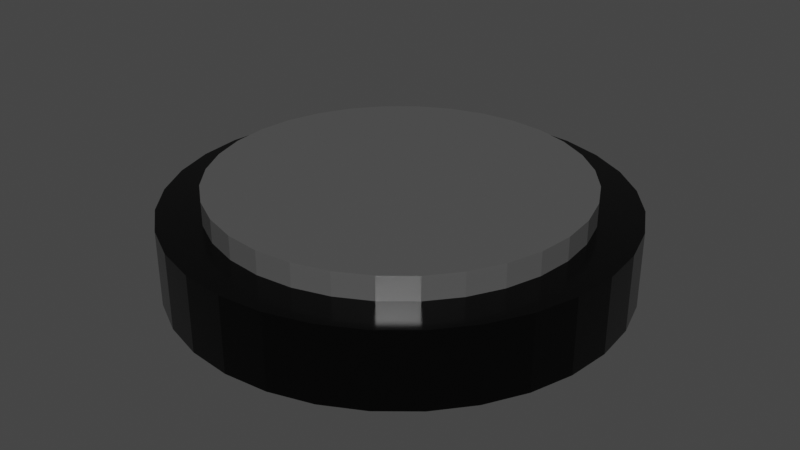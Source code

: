 # Source: displlay_podium.blend  (saved by Blender 3.3.6; exported with 4.5.12 LTS)
import bpy
from mathutils import Matrix  # noqa: F401  (used for matrix-valued properties, if any)

bpy.ops.wm.read_factory_settings(use_empty=True)
scene = bpy.context.scene
scene.name = 'Scene'

# ---- collections
col_collection = bpy.data.collections.new('Collection'); scene.collection.children.link(col_collection)

# ---- materials (node trees are filled in below, after node groups)
mat_black = bpy.data.materials.new('black')
mat_black.use_transparent_shadow = False
mat_silver = bpy.data.materials.new('silver')
mat_silver.use_transparent_shadow = False

# ---- material node trees
mat_black.use_nodes = True; mat_black.node_tree.nodes.clear()
_N = mat_black.node_tree.nodes; _L = mat_black.node_tree.links
n0 = _N.new('ShaderNodeOutputMaterial'); n0.name = 'Material Output'; n0.location = (300, 300)
n1 = _N.new('ShaderNodeValToRGB'); n1.name = 'ColorRamp'; n1.location = (-397, 191)
while len(n1.color_ramp.elements) > 1: n1.color_ramp.elements.remove(n1.color_ramp.elements[-1])
n1.color_ramp.elements[0].position = 0.5773; n1.color_ramp.elements[0].color = (0.03205, 0.03205, 0.03205, 1.0)
_e = n1.color_ramp.elements.new(1.0); _e.color = (1.0, 1.0, 1.0, 1.0)
n2 = _N.new('ShaderNodeBsdfPrincipled'); n2.name = 'Principled BSDF'; n2.location = (-46, 236)
n2.distribution = 'GGX'
n2.subsurface_method = 'RANDOM_WALK_SKIN'
n2.inputs[1].default_value = 1.0
n2.inputs[2].default_value = 0.1682
n2.inputs[3].default_value = 1.45
n2.inputs[27].default_value = (0.0, 0.0, 0.0, 1.0)
n2.inputs[28].default_value = 1.0
_L.new(n1.outputs[0], n2.inputs[0])
_L.new(n2.outputs[0], n0.inputs[0])
n0.is_active_output = True
mat_silver.use_nodes = True; mat_silver.node_tree.nodes.clear()
_N = mat_silver.node_tree.nodes; _L = mat_silver.node_tree.links
n0 = _N.new('ShaderNodeOutputMaterial'); n0.name = 'Material Output'; n0.location = (300, 300)
n1 = _N.new('ShaderNodeBsdfPrincipled'); n1.name = 'Principled BSDF'; n1.location = (-134, 283)
n1.distribution = 'GGX'
n1.subsurface_method = 'RANDOM_WALK_SKIN'
n1.inputs[1].default_value = 0.4955
n1.inputs[2].default_value = 0.2
n1.inputs[3].default_value = 1.45
n1.inputs[27].default_value = (0.0, 0.0, 0.0, 1.0)
n1.inputs[28].default_value = 1.0
n2 = _N.new('ShaderNodeValToRGB'); n2.name = 'ColorRamp'; n2.location = (-585, 241)
while len(n2.color_ramp.elements) > 1: n2.color_ramp.elements.remove(n2.color_ramp.elements[-1])
n2.color_ramp.elements[0].position = 0.0; n2.color_ramp.elements[0].color = (0.0, 0.0, 0.0, 1.0)
_e = n2.color_ramp.elements.new(1.0); _e.color = (0.3428, 0.3428, 0.3428, 1.0)
_L.new(n2.outputs[0], n1.inputs[0])
_L.new(n1.outputs[0], n0.inputs[0])
n0.is_active_output = True

# ---- world
world_world = bpy.data.worlds.new('World'); scene.world = world_world
world_world.use_nodes = True; world_world.node_tree.nodes.clear()
_N = world_world.node_tree.nodes; _L = world_world.node_tree.links
n0 = _N.new('ShaderNodeOutputWorld'); n0.name = 'World Output'; n0.location = (300, 300)
n1 = _N.new('ShaderNodeBackground'); n1.name = 'Background'; n1.location = (10, 300)
n1.inputs[0].default_value = (0.05088, 0.05088, 0.05088, 1.0)
_L.new(n1.outputs[0], n0.inputs[0])
n0.is_active_output = True
world_world.color = (0.05088, 0.05088, 0.05088)
world_world.use_sun_shadow = False
world_world.sun_shadow_jitter_overblur = 0.0

# ---- meshes
me_cylinder = bpy.data.meshes.new('Cylinder')
me_cylinder.from_pydata([(-3.389e-08, 2.799, -0.2263), (-3.389e-08, 2.277, 0.707), (0.546, 2.745, -0.2263), (0.4441, 2.233, 0.707), (1.071, 2.586, -0.2263), (0.8712, 2.103, 0.707), (1.555, 2.327, -0.2263), (1.265, 1.893, 0.707), (1.979, 1.979, -0.2263), (1.61, 1.61, 0.707), (2.327, 1.555, -0.2263), (1.893, 1.265, 0.707), (2.586, 1.071, -0.2263), (2.103, 0.8712, 0.707), (2.745, 0.546, -0.2263), (2.233, 0.4441, 0.707), (2.799, -5.213e-09, -0.2263), (2.277, -5.213e-09, 0.707), (2.745, -0.546, -0.2263), (2.233, -0.4441, 0.707), (2.586, -1.071, -0.2263), (2.103, -0.8712, 0.707), (2.327, -1.555, -0.2263), (1.893, -1.265, 0.707), (1.979, -1.979, -0.2263), (1.61, -1.61, 0.707), (1.555, -2.327, -0.2263), (1.265, -1.893, 0.707), (1.071, -2.586, -0.2263), (0.8712, -2.103, 0.707), (0.546, -2.745, -0.2263), (0.4441, -2.233, 0.707), (-3.389e-08, -2.799, -0.2263), (-3.389e-08, -2.277, 0.707), (-0.546, -2.745, -0.2263), (-0.4441, -2.233, 0.707), (-1.071, -2.586, -0.2263), (-0.8712, -2.103, 0.707), (-1.555, -2.327, -0.2263), (-1.265, -1.893, 0.707), (-1.979, -1.979, -0.2263), (-1.61, -1.61, 0.707), (-2.327, -1.555, -0.2263), (-1.893, -1.265, 0.707), (-2.586, -1.071, -0.2263), (-2.103, -0.8712, 0.707), (-2.745, -0.546, -0.2263), (-2.233, -0.4441, 0.707), (-2.799, -5.213e-09, -0.2263), (-2.277, -5.213e-09, 0.707), (-2.745, 0.546, -0.2263), (-2.233, 0.4441, 0.707), (-2.586, 1.071, -0.2263), (-2.103, 0.8712, 0.707), (-2.327, 1.555, -0.2263), (-1.893, 1.265, 0.707), (-1.979, 1.979, -0.2263), (-1.61, 1.61, 0.707), (-1.555, 2.327, -0.2263), (-1.265, 1.893, 0.707), (-1.071, 2.586, -0.2263), (-0.8712, 2.103, 0.707), (-0.546, 2.745, -0.2263), (-0.4441, 2.233, 0.707), (0.546, 2.745, 0.707), (-3.389e-08, 2.799, 0.707), (1.071, 2.586, 0.707), (1.555, 2.327, 0.707), (1.979, 1.979, 0.707), (2.327, 1.555, 0.707), (2.586, 1.071, 0.707), (2.745, 0.546, 0.707), (2.799, -5.213e-09, 0.707), (2.745, -0.546, 0.707), (2.586, -1.071, 0.707), (2.327, -1.555, 0.707), (1.979, -1.979, 0.707), (1.555, -2.327, 0.707), (1.071, -2.586, 0.707), (0.546, -2.745, 0.707), (-3.389e-08, -2.799, 0.707), (-0.546, -2.745, 0.707), (-1.071, -2.586, 0.707), (-1.555, -2.327, 0.707), (-1.979, -1.979, 0.707), (-2.327, -1.555, 0.707), (-2.586, -1.071, 0.707), (-2.745, -0.546, 0.707), (-2.799, -5.213e-09, 0.707), (-2.745, 0.546, 0.707), (-2.586, 1.071, 0.707), (-2.327, 1.555, 0.707), (-1.979, 1.979, 0.707), (-1.555, 2.327, 0.707), (-1.071, 2.586, 0.707), (-0.546, 2.745, 0.707), (-3.389e-08, 2.277, 0.707), (0.4441, 2.233, 0.707), (0.8712, 2.103, 0.707), (1.265, 1.893, 0.707), (1.61, 1.61, 0.707), (1.893, 1.265, 0.707), (2.103, 0.8712, 0.707), (2.233, 0.4441, 0.707), (2.277, -5.213e-09, 0.707), (2.233, -0.4441, 0.707), (2.103, -0.8712, 0.707), (1.893, -1.265, 0.707), (1.61, -1.61, 0.707), (1.265, -1.893, 0.707), (0.8712, -2.103, 0.707), (0.4441, -2.233, 0.707), (-3.389e-08, -2.277, 0.707), (-0.4441, -2.233, 0.707), (-0.8712, -2.103, 0.707), (-1.265, -1.893, 0.707), (-1.61, -1.61, 0.707), (-1.893, -1.265, 0.707), (-2.103, -0.8712, 0.707), (-2.233, -0.4441, 0.707), (-2.277, -5.213e-09, 0.707), (-2.233, 0.4441, 0.707), (-2.103, 0.8712, 0.707), (-1.893, 1.265, 0.707), (-1.61, 1.61, 0.707), (-1.265, 1.893, 0.707), (-0.8712, 2.103, 0.707), (-0.4441, 2.233, 0.707), (0.4441, 2.233, 0.9936), (-3.518e-08, 2.277, 0.9936), (0.8712, 2.103, 0.9936), (1.265, 1.893, 0.9936), (1.61, 1.61, 0.9936), (1.893, 1.265, 0.9936), (2.103, 0.8712, 0.9936), (2.233, 0.4441, 0.9936), (2.277, -5.213e-09, 0.9936), (2.233, -0.4441, 0.9936), (2.103, -0.8712, 0.9936), (1.893, -1.265, 0.9936), (1.61, -1.61, 0.9936), (1.265, -1.893, 0.9936), (0.8712, -2.103, 0.9936), (0.4441, -2.233, 0.9936), (-3.518e-08, -2.277, 0.9936), (-0.4441, -2.233, 0.9936), (-0.8712, -2.103, 0.9936), (-1.265, -1.893, 0.9936), (-1.61, -1.61, 0.9936), (-1.893, -1.265, 0.9936), (-2.103, -0.8712, 0.9936), (-2.233, -0.4441, 0.9936), (-2.277, -5.213e-09, 0.9936), (-2.233, 0.4441, 0.9936), (-2.103, 0.8712, 0.9936), (-1.893, 1.265, 0.9936), (-1.61, 1.61, 0.9936), (-1.265, 1.893, 0.9936), (-0.8712, 2.103, 0.9936), (-0.4441, 2.233, 0.9936)], [], [(0, 65, 64, 2), (2, 64, 66, 4), (4, 66, 67, 6), (6, 67, 68, 8), (8, 68, 69, 10), (10, 69, 70, 12), (12, 70, 71, 14), (14, 71, 72, 16), (16, 72, 73, 18), (18, 73, 74, 20), (20, 74, 75, 22), (22, 75, 76, 24), (24, 76, 77, 26), (26, 77, 78, 28), (28, 78, 79, 30), (30, 79, 80, 32), (32, 80, 81, 34), (34, 81, 82, 36), (36, 82, 83, 38), (38, 83, 84, 40), (40, 84, 85, 42), (42, 85, 86, 44), (44, 86, 87, 46), (46, 87, 88, 48), (48, 88, 89, 50), (50, 89, 90, 52), (52, 90, 91, 54), (54, 91, 92, 56), (56, 92, 93, 58), (58, 93, 94, 60), (60, 94, 95, 62), (62, 95, 65, 0), (0, 2, 4, 6, 8, 10, 12, 14, 16, 18, 20, 22, 24, 26, 28, 30, 32, 34, 36, 38, 40, 42, 44, 46, 48, 50, 52, 54, 56, 58, 60, 62), (1, 3, 64, 65), (3, 5, 66, 64), (5, 7, 67, 66), (7, 9, 68, 67), (9, 11, 69, 68), (11, 13, 70, 69), (13, 15, 71, 70), (15, 17, 72, 71), (17, 19, 73, 72), (19, 21, 74, 73), (21, 23, 75, 74), (23, 25, 76, 75), (25, 27, 77, 76), (27, 29, 78, 77), (29, 31, 79, 78), (31, 33, 80, 79), (33, 35, 81, 80), (35, 37, 82, 81), (37, 39, 83, 82), (39, 41, 84, 83), (41, 43, 85, 84), (43, 45, 86, 85), (45, 47, 87, 86), (47, 49, 88, 87), (49, 51, 89, 88), (51, 53, 90, 89), (53, 55, 91, 90), (55, 57, 92, 91), (57, 59, 93, 92), (59, 61, 94, 93), (61, 63, 95, 94), (63, 1, 65, 95), (104, 103, 135, 136), (128, 129, 159, 158, 157, 156, 155, 154, 153, 152, 151, 150, 149, 148, 147, 146, 145, 144, 143, 142, 141, 140, 139, 138, 137, 136, 135, 134, 133, 132, 131, 130), (118, 117, 149, 150), (105, 104, 136, 137), (119, 118, 150, 151), (106, 105, 137, 138), (120, 119, 151, 152), (107, 106, 138, 139), (121, 120, 152, 153), (108, 107, 139, 140), (122, 121, 153, 154), (109, 108, 140, 141), (123, 122, 154, 155), (110, 109, 141, 142), (97, 96, 129, 128), (124, 123, 155, 156), (111, 110, 142, 143), (98, 97, 128, 130), (125, 124, 156, 157), (112, 111, 143, 144), (99, 98, 130, 131), (126, 125, 157, 158), (113, 112, 144, 145), (100, 99, 131, 132), (127, 126, 158, 159), (114, 113, 145, 146), (101, 100, 132, 133), (96, 127, 159, 129), (115, 114, 146, 147), (102, 101, 133, 134), (116, 115, 147, 148), (103, 102, 134, 135), (117, 116, 148, 149)])
me_cylinder.polygons.foreach_set('material_index', [0, 0, 0, 0, 0, 0, 0, 0, 0, 0, 0, 0, 0, 0, 0, 0, 0, 0, 0, 0, 0, 0, 0, 0, 0, 0, 0, 0, 0, 0, 0, 0, 0, 0, 0, 0, 0, 0, 0, 0, 0, 0, 0, 0, 0, 0, 0, 0, 0, 0, 0, 0, 0, 0, 0, 0, 0, 0, 0, 0, 0, 0, 0, 0, 0, 1, 1, 1, 1, 1, 1, 1, 1, 1, 1, 1, 1, 1, 1, 1, 1, 1, 1, 1, 1, 1, 1, 1, 1, 1, 1, 1, 1, 1, 1, 1, 1, 1])
_uv = me_cylinder.uv_layers.new(name='UVMap')
_uv.uv.foreach_set('vector', [1.0, 0.5, 1.0, 1.0, 0.9688, 1.0, 0.9688, 0.5, 0.9688, 0.5, 0.9688, 1.0, 0.9375, 1.0, 0.9375, 0.5, 0.9375, 0.5, 0.9375, 1.0, 0.9062, 1.0, 0.9062, 0.5, 0.9062, 0.5, 0.9062, 1.0, 0.875, 1.0, 0.875, 0.5, 0.875, 0.5, 0.875, 1.0, 0.8438, 1.0, 0.8438, 0.5, 0.8438, 0.5, 0.8438, 1.0, 0.8125, 1.0, 0.8125, 0.5, 0.8125, 0.5, 0.8125, 1.0, 0.7812, 1.0, 0.7812, 0.5, 0.7812, 0.5, 0.7812, 1.0, 0.75, 1.0, 0.75, 0.5, 0.75, 0.5, 0.75, 1.0, 0.7188, 1.0, 0.7188, 0.5, 0.7188, 0.5, 0.7188, 1.0, 0.6875, 1.0, 0.6875, 0.5, 0.6875, 0.5, 0.6875, 1.0, 0.6562, 1.0, 0.6562, 0.5, 0.6562, 0.5, 0.6562, 1.0, 0.625, 1.0, 0.625, 0.5, 0.625, 0.5, 0.625, 1.0, 0.5938, 1.0, 0.5938, 0.5, 0.5938, 0.5, 0.5938, 1.0, 0.5625, 1.0, 0.5625, 0.5, 0.5625, 0.5, 0.5625, 1.0, 0.5312, 1.0, 0.5312, 0.5, 0.5312, 0.5, 0.5312, 1.0, 0.5, 1.0, 0.5, 0.5, 0.5, 0.5, 0.5, 1.0, 0.4688, 1.0, 0.4688, 0.5, 0.4688, 0.5, 0.4688, 1.0, 0.4375, 1.0, 0.4375, 0.5, 0.4375, 0.5, 0.4375, 1.0, 0.4062, 1.0, 0.4062, 0.5, 0.4062, 0.5, 0.4062, 1.0, 0.375, 1.0, 0.375, 0.5, 0.375, 0.5, 0.375, 1.0, 0.3438, 1.0, 0.3438, 0.5, 0.3438, 0.5, 0.3438, 1.0, 0.3125, 1.0, 0.3125, 0.5, 0.3125, 0.5, 0.3125, 1.0, 0.2812, 1.0, 0.2812, 0.5, 0.2812, 0.5, 0.2812, 1.0, 0.25, 1.0, 0.25, 0.5, 0.25, 0.5, 0.25, 1.0, 0.2188, 1.0, 0.2188, 0.5, 0.2188, 0.5, 0.2188, 1.0, 0.1875, 1.0, 0.1875, 0.5, 0.1875, 0.5, 0.1875, 1.0, 0.1562, 1.0, 0.1562, 0.5, 0.1562, 0.5, 0.1562, 1.0, 0.125, 1.0, 0.125, 0.5, 0.125, 0.5, 0.125, 1.0, 0.09375, 1.0, 0.09375, 0.5, 0.09375, 0.5, 0.09375, 1.0, 0.0625, 1.0, 0.0625, 0.5, 0.0625, 0.5, 0.0625, 1.0, 0.03125, 1.0, 0.03125, 0.5, 0.03125, 0.5, 0.03125, 1.0, 0.0, 1.0, 0.0, 0.5, 0.75, 0.49, 0.7968, 0.4854, 0.8418, 0.4717, 0.8833, 0.4496, 0.9197, 0.4197, 0.9496, 0.3833, 0.9717, 0.3418, 0.9854, 0.2968, 0.99, 0.25, 0.9854, 0.2032, 0.9717, 0.1582, 0.9496, 0.1167, 0.9197, 0.08029, 0.8833, 0.05045, 0.8418, 0.02827, 0.7968, 0.01461, 0.75, 0.01, 0.7032, 0.01461, 0.6582, 0.02827, 0.6167, 0.05045, 0.5803, 0.08029, 0.5504, 0.1167, 0.5283, 0.1582, 0.5146, 0.2032, 0.51, 0.25, 0.5146, 0.2968, 0.5283, 0.3418, 0.5504, 0.3833, 0.5803, 0.4197, 0.6167, 0.4496, 0.6582, 0.4717, 0.7032, 0.4854, 0.25, 0.4452, 0.2881, 0.4415, 0.2968, 0.4854, 0.25, 0.49, 0.2881, 0.4415, 0.3247, 0.4304, 0.3418, 0.4717, 0.2968, 0.4854, 0.3247, 0.4304, 0.3585, 0.4123, 0.3833, 0.4496, 0.3418, 0.4717, 0.3585, 0.4123, 0.388, 0.388, 0.4197, 0.4197, 0.3833, 0.4496, 0.388, 0.388, 0.4123, 0.3585, 0.4496, 0.3833, 0.4197, 0.4197, 0.4123, 0.3585, 0.4304, 0.3247, 0.4717, 0.3418, 0.4496, 0.3833, 0.4304, 0.3247, 0.4415, 0.2881, 0.4854, 0.2968, 0.4717, 0.3418, 0.4415, 0.2881, 0.4452, 0.25, 0.49, 0.25, 0.4854, 0.2968, 0.4452, 0.25, 0.4415, 0.2119, 0.4854, 0.2032, 0.49, 0.25, 0.4415, 0.2119, 0.4304, 0.1753, 0.4717, 0.1582, 0.4854, 0.2032, 0.4304, 0.1753, 0.4123, 0.1415, 0.4496, 0.1167, 0.4717, 0.1582, 0.4123, 0.1415, 0.388, 0.112, 0.4197, 0.08029, 0.4496, 0.1167, 0.388, 0.112, 0.3585, 0.08768, 0.3833, 0.05045, 0.4197, 0.08029, 0.3585, 0.08768, 0.3247, 0.06964, 0.3418, 0.02827, 0.3833, 0.05045, 0.3247, 0.06964, 0.2881, 0.05853, 0.2968, 0.01461, 0.3418, 0.02827, 0.2881, 0.05853, 0.25, 0.05478, 0.25, 0.01, 0.2968, 0.01461, 0.25, 0.05478, 0.2119, 0.05853, 0.2032, 0.01461, 0.25, 0.01, 0.2119, 0.05853, 0.1753, 0.06964, 0.1582, 0.02827, 0.2032, 0.01461, 0.1753, 0.06964, 0.1415, 0.08768, 0.1167, 0.05045, 0.1582, 0.02827, 0.1415, 0.08768, 0.112, 0.112, 0.08029, 0.08029, 0.1167, 0.05045, 0.112, 0.112, 0.08768, 0.1415, 0.05045, 0.1167, 0.08029, 0.08029, 0.08768, 0.1415, 0.06964, 0.1753, 0.02827, 0.1582, 0.05045, 0.1167, 0.06964, 0.1753, 0.05853, 0.2119, 0.01461, 0.2032, 0.02827, 0.1582, 0.05853, 0.2119, 0.05478, 0.25, 0.01, 0.25, 0.01461, 0.2032, 0.05478, 0.25, 0.05853, 0.2881, 0.01461, 0.2968, 0.01, 0.25, 0.05853, 0.2881, 0.06964, 0.3247, 0.02827, 0.3418, 0.01461, 0.2968, 0.06964, 0.3247, 0.08768, 0.3585, 0.05045, 0.3833, 0.02827, 0.3418, 0.08768, 0.3585, 0.112, 0.388, 0.08029, 0.4197, 0.05045, 0.3833, 0.112, 0.388, 0.1415, 0.4123, 0.1167, 0.4496, 0.08029, 0.4197, 0.1415, 0.4123, 0.1753, 0.4304, 0.1582, 0.4717, 0.1167, 0.4496, 0.1753, 0.4304, 0.2119, 0.4415, 0.2032, 0.4854, 0.1582, 0.4717, 0.2119, 0.4415, 0.25, 0.4452, 0.25, 0.49, 0.2032, 0.4854, 0.4452, 0.25, 0.4415, 0.2881, 0.4415, 0.2881, 0.4452, 0.25, 0.2881, 0.4415, 0.25, 0.4452, 0.2119, 0.4415, 0.1753, 0.4304, 0.1415, 0.4123, 0.112, 0.388, 0.08768, 0.3585, 0.06964, 0.3247, 0.05853, 0.2881, 0.05478, 0.25, 0.05853, 0.2119, 0.06964, 0.1753, 0.08768, 0.1415, 0.112, 0.112, 0.1415, 0.08768, 0.1753, 0.06964, 0.2119, 0.05853, 0.25, 0.05478, 0.2881, 0.05853, 0.3247, 0.06964, 0.3585, 0.08768, 0.388, 0.112, 0.4123, 0.1415, 0.4304, 0.1753, 0.4415, 0.2119, 0.4452, 0.25, 0.4415, 0.2881, 0.4304, 0.3247, 0.4123, 0.3585, 0.388, 0.388, 0.3585, 0.4123, 0.3247, 0.4304, 0.06964, 0.1753, 0.08768, 0.1415, 0.08768, 0.1415, 0.06964, 0.1753, 0.4415, 0.2119, 0.4452, 0.25, 0.4452, 0.25, 0.4415, 0.2119, 0.05853, 0.2119, 0.06964, 0.1753, 0.06964, 0.1753, 0.05853, 0.2119, 0.4304, 0.1753, 0.4415, 0.2119, 0.4415, 0.2119, 0.4304, 0.1753, 0.05478, 0.25, 0.05853, 0.2119, 0.05853, 0.2119, 0.05478, 0.25, 0.4123, 0.1415, 0.4304, 0.1753, 0.4304, 0.1753, 0.4123, 0.1415, 0.05853, 0.2881, 0.05478, 0.25, 0.05478, 0.25, 0.05853, 0.2881, 0.388, 0.112, 0.4123, 0.1415, 0.4123, 0.1415, 0.388, 0.112, 0.06964, 0.3247, 0.05853, 0.2881, 0.05853, 0.2881, 0.06964, 0.3247, 0.3585, 0.08768, 0.388, 0.112, 0.388, 0.112, 0.3585, 0.08768, 0.08768, 0.3585, 0.06964, 0.3247, 0.06964, 0.3247, 0.08768, 0.3585, 0.3247, 0.06964, 0.3585, 0.08768, 0.3585, 0.08768, 0.3247, 0.06964, 0.2881, 0.4415, 0.25, 0.4452, 0.25, 0.4452, 0.2881, 0.4415, 0.112, 0.388, 0.08768, 0.3585, 0.08768, 0.3585, 0.112, 0.388, 0.2881, 0.05853, 0.3247, 0.06964, 0.3247, 0.06964, 0.2881, 0.05853, 0.3247, 0.4304, 0.2881, 0.4415, 0.2881, 0.4415, 0.3247, 0.4304, 0.1415, 0.4123, 0.112, 0.388, 0.112, 0.388, 0.1415, 0.4123, 0.25, 0.05478, 0.2881, 0.05853, 0.2881, 0.05853, 0.25, 0.05478, 0.3585, 0.4123, 0.3247, 0.4304, 0.3247, 0.4304, 0.3585, 0.4123, 0.1753, 0.4304, 0.1415, 0.4123, 0.1415, 0.4123, 0.1753, 0.4304, 0.2119, 0.05853, 0.25, 0.05478, 0.25, 0.05478, 0.2119, 0.05853, 0.388, 0.388, 0.3585, 0.4123, 0.3585, 0.4123, 0.388, 0.388, 0.2119, 0.4415, 0.1753, 0.4304, 0.1753, 0.4304, 0.2119, 0.4415, 0.1753, 0.06964, 0.2119, 0.05853, 0.2119, 0.05853, 0.1753, 0.06964, 0.4123, 0.3585, 0.388, 0.388, 0.388, 0.388, 0.4123, 0.3585, 0.25, 0.4452, 0.2119, 0.4415, 0.2119, 0.4415, 0.25, 0.4452, 0.1415, 0.08768, 0.1753, 0.06964, 0.1753, 0.06964, 0.1415, 0.08768, 0.4304, 0.3247, 0.4123, 0.3585, 0.4123, 0.3585, 0.4304, 0.3247, 0.112, 0.112, 0.1415, 0.08768, 0.1415, 0.08768, 0.112, 0.112, 0.4415, 0.2881, 0.4304, 0.3247, 0.4304, 0.3247, 0.4415, 0.2881, 0.08768, 0.1415, 0.112, 0.112, 0.112, 0.112, 0.08768, 0.1415])
me_cylinder.materials.append(mat_black)
me_cylinder.materials.append(mat_silver)
me_cylinder.update()

# ---- objects
ob_display_podium = bpy.data.objects.new('display podium', me_cylinder)

# ---- transforms, parenting, visibility, modifiers, constraints
ob_display_podium.location = (1.211e-08, 1.863e-09, -0.9191)

# ---- collection membership
col_collection.objects.link(ob_display_podium)

# ---- scene / render settings (as saved in the file)
scene.frame_start = 1; scene.frame_end = 250; scene.frame_set(1)
scene.render.engine = 'BLENDER_EEVEE_NEXT'
scene.cycles.use_denoising = False
scene.cycles.sampling_pattern = 'TABULATED_SOBOL'
scene.cycles.use_light_tree = False
scene.view_settings.view_transform = 'Filmic'
bpy.context.view_layer.update()

# ---- added for rendering (the .blend has no active camera and no usable light): camera, sun
cam_auto = bpy.data.cameras.new('AutoCamera')
cam_auto.lens = 50.0
cam_auto.sensor_width = 36.0
cam_auto.clip_end = 1000.0
ob_auto_camera = bpy.data.objects.new('AutoCamera', cam_auto)
scene.collection.objects.link(ob_auto_camera)
ob_auto_camera.location = (7.41067, -8.89281, 5.39307)
ob_auto_camera.rotation_euler = (1.09748, -7.21219e-08, 0.694738)
scene.camera = ob_auto_camera
light_auto_sun = bpy.data.lights.new('AutoSun', 'SUN')
light_auto_sun.energy = 3.0
light_auto_sun.angle = 0.0523599
ob_auto_sun = bpy.data.objects.new('AutoSun', light_auto_sun)
scene.collection.objects.link(ob_auto_sun)
ob_auto_sun.rotation_euler = (0.872665, 0.174533, 0.523599)
bpy.context.view_layer.update()
